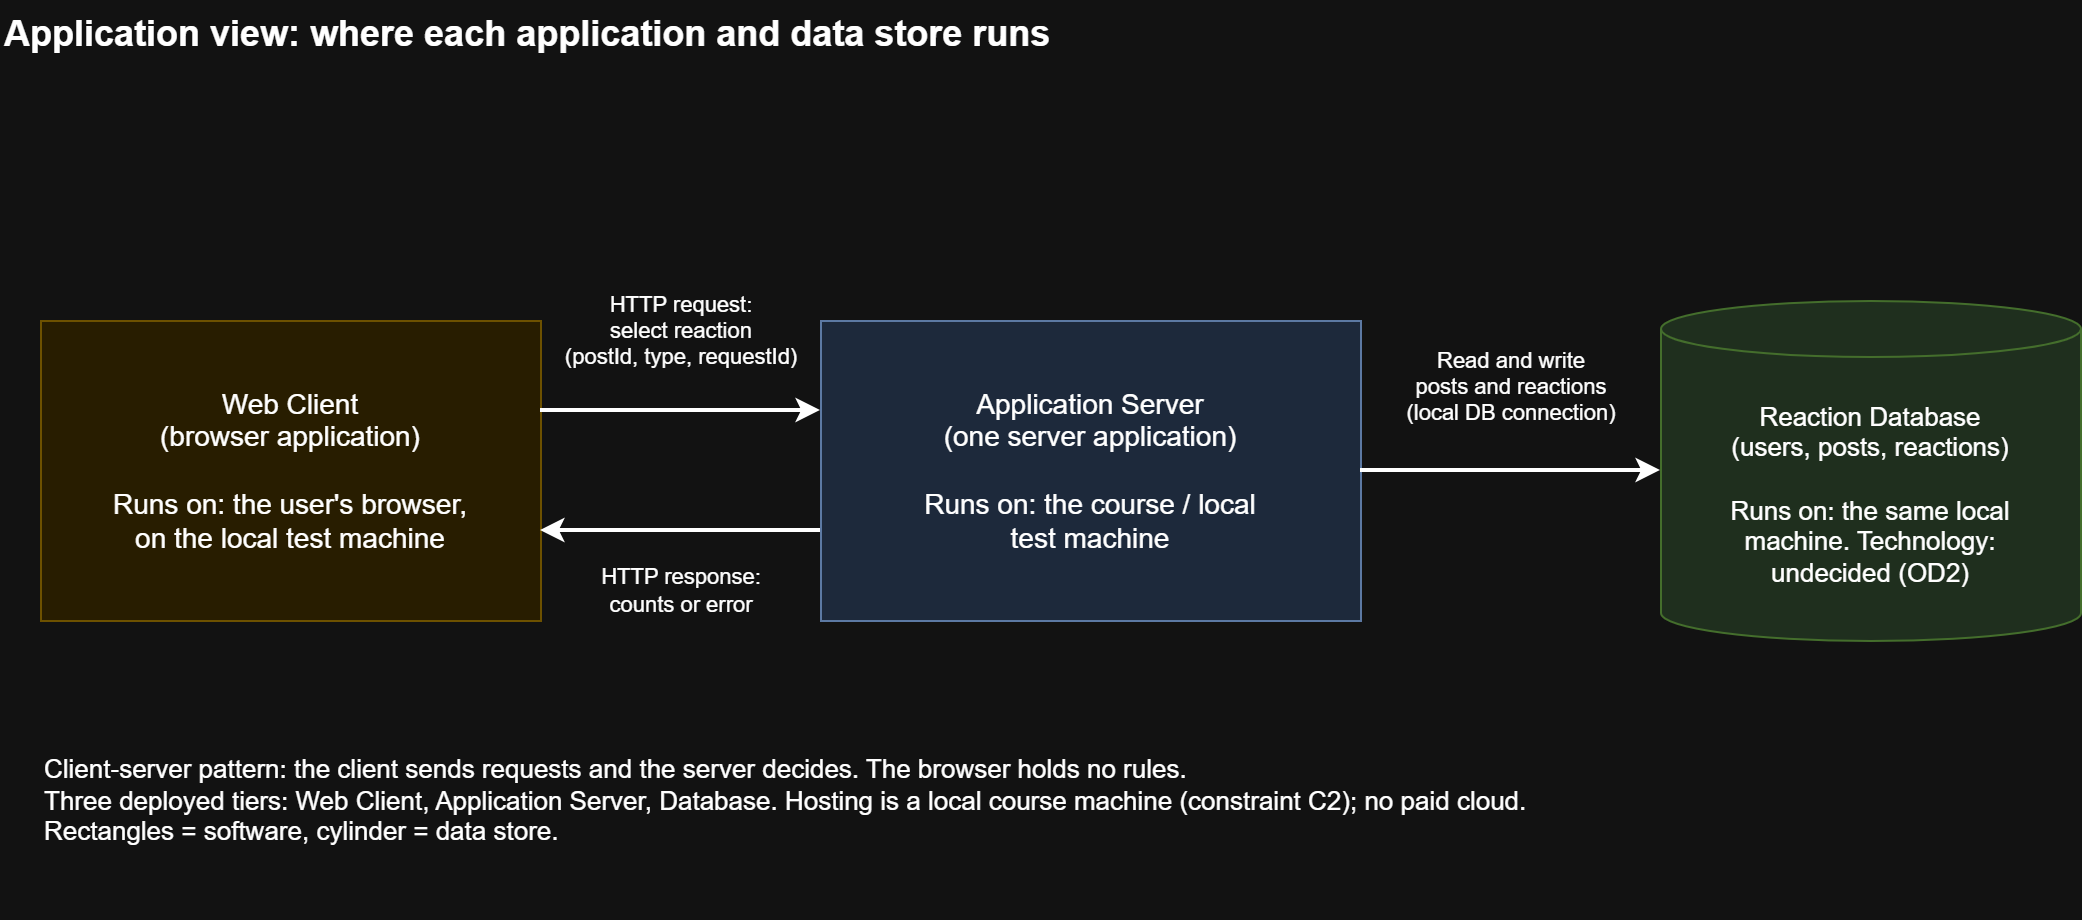

The diagram above was exported from draw.io. Its source (the exported page's mxGraphModel, read from the mxfile embedded in the PNG):
<mxGraphModel dx="1087" dy="600" grid="1" gridSize="10" guides="1" tooltips="1" connect="1" arrows="1" fold="1" page="1" pageScale="1" pageWidth="1100" pageHeight="500" math="0" shadow="0">
  <root>
    <mxCell id="0" />
    <mxCell id="1" parent="0" />
    <mxCell id="Applications-title" parent="1" style="text;html=1;whiteSpace=wrap;align=left;verticalAlign=top;fontSize=18;fontStyle=1;" value="Application view: where each application and data store runs" vertex="1">
      <mxGeometry height="30" width="900" x="20" y="10" as="geometry" />
    </mxCell>
    <mxCell id="Applications-cli" parent="1" style="rounded=0;whiteSpace=wrap;html=1;fillColor=#FFF2CC;strokeColor=#D6B656;fontSize=14;" value="Web Client&lt;br&gt;(browser application)&lt;br&gt;&lt;br&gt;Runs on: the user&amp;#x27;s browser,&lt;br&gt;on the local test machine" vertex="1">
      <mxGeometry height="150" width="250" x="40" y="170" as="geometry" />
    </mxCell>
    <mxCell id="Applications-srv" parent="1" style="rounded=0;whiteSpace=wrap;html=1;fillColor=#DAE8FC;strokeColor=#6C8EBF;fontSize=14;" value="Application Server&lt;br&gt;(one server application)&lt;br&gt;&lt;br&gt;Runs on: the course / local&lt;br&gt;test machine" vertex="1">
      <mxGeometry height="150" width="270" x="430" y="170" as="geometry" />
    </mxCell>
    <mxCell id="Applications-db" parent="1" style="shape=cylinder3;whiteSpace=wrap;html=1;boundedLbl=1;backgroundOutline=1;size=14;fillColor=#D5E8D4;strokeColor=#82B366;fontSize=13;" value="Reaction Database&lt;br&gt;(users, posts, reactions)&lt;br&gt;&lt;br&gt;Runs on: the same local&lt;br&gt;machine. Technology:&lt;br&gt;undecided (OD2)" vertex="1">
      <mxGeometry height="170" width="210" x="850" y="160" as="geometry" />
    </mxCell>
    <mxCell id="Applications-note" parent="1" style="text;html=1;whiteSpace=wrap;align=left;verticalAlign=top;fontSize=13;" value="Client-server pattern: the client sends requests and the server decides. The browser holds no rules.&lt;br&gt;Three deployed tiers: Web Client, Application Server, Database. Hosting is a local course machine (constraint C2); no paid cloud.&lt;br&gt;Rectangles = software, cylinder = data store." vertex="1">
      <mxGeometry height="90" width="1020" x="40" y="380" as="geometry" />
    </mxCell>
    <mxCell id="Applications-e2" edge="1" parent="1" source="Applications-cli" style="endArrow=classic;html=1;strokeWidth=2;exitX=1;exitY=0.3;entryX=0;entryY=0.3;" target="Applications-srv" value="HTTP request:&lt;br&gt;select reaction&lt;br&gt;(postId, type, requestId)">
      <mxGeometry relative="1" as="geometry">
        <mxPoint y="-40" as="offset" />
      </mxGeometry>
    </mxCell>
    <mxCell id="Applications-e3" edge="1" parent="1" source="Applications-srv" style="endArrow=classic;html=1;strokeWidth=2;exitX=0;exitY=0.7;entryX=1;entryY=0.7;" target="Applications-cli" value="HTTP response:&lt;br&gt;counts or error">
      <mxGeometry relative="1" as="geometry">
        <mxPoint y="30" as="offset" />
      </mxGeometry>
    </mxCell>
    <mxCell id="Applications-e4" edge="1" parent="1" source="Applications-srv" style="endArrow=classic;html=1;strokeWidth=2;exitX=1;exitY=0.5;entryX=0;entryY=0.5;" target="Applications-db" value="Read and write&lt;br&gt;posts and reactions&lt;br&gt;(local DB connection)">
      <mxGeometry relative="1" as="geometry">
        <mxPoint y="-42" as="offset" />
      </mxGeometry>
    </mxCell>
  </root>
</mxGraphModel>